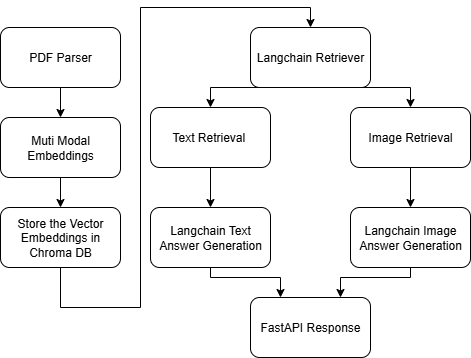

The diagram above was exported from draw.io. Its source (the exported page's mxGraphModel, read from the mxfile embedded in the PNG):
<mxGraphModel dx="864" dy="474" grid="1" gridSize="10" guides="1" tooltips="1" connect="1" arrows="1" fold="1" page="1" pageScale="1" pageWidth="850" pageHeight="1100" math="0" shadow="0">
  <root>
    <mxCell id="0" />
    <mxCell id="1" parent="0" />
    <mxCell id="TNx5H0hM9Fj0tvTq0_70-1" value="PDF Parser" style="rounded=1;whiteSpace=wrap;html=1;" vertex="1" parent="1">
      <mxGeometry x="250" y="80" width="120" height="60" as="geometry" />
    </mxCell>
    <mxCell id="TNx5H0hM9Fj0tvTq0_70-4" value="Store the Vector Embeddings in Chroma DB" style="rounded=1;whiteSpace=wrap;html=1;" vertex="1" parent="1">
      <mxGeometry x="250" y="260" width="120" height="60" as="geometry" />
    </mxCell>
    <mxCell id="TNx5H0hM9Fj0tvTq0_70-3" value="Muti Modal Embeddings" style="rounded=1;whiteSpace=wrap;html=1;" vertex="1" parent="1">
      <mxGeometry x="250" y="170" width="120" height="60" as="geometry" />
    </mxCell>
    <mxCell id="TNx5H0hM9Fj0tvTq0_70-7" value="Langchain Retriever" style="rounded=1;whiteSpace=wrap;html=1;" vertex="1" parent="1">
      <mxGeometry x="500" y="80" width="120" height="60" as="geometry" />
    </mxCell>
    <mxCell id="TNx5H0hM9Fj0tvTq0_70-8" value="Text Retrieval&amp;nbsp;" style="rounded=1;whiteSpace=wrap;html=1;" vertex="1" parent="1">
      <mxGeometry x="400" y="160" width="120" height="60" as="geometry" />
    </mxCell>
    <mxCell id="TNx5H0hM9Fj0tvTq0_70-9" value="Image Retrieval" style="rounded=1;whiteSpace=wrap;html=1;" vertex="1" parent="1">
      <mxGeometry x="600" y="160" width="120" height="60" as="geometry" />
    </mxCell>
    <mxCell id="TNx5H0hM9Fj0tvTq0_70-10" value="Langchain Text&lt;div&gt;Answer Generation&lt;/div&gt;" style="rounded=1;whiteSpace=wrap;html=1;" vertex="1" parent="1">
      <mxGeometry x="400" y="260" width="120" height="60" as="geometry" />
    </mxCell>
    <mxCell id="TNx5H0hM9Fj0tvTq0_70-11" value="Langchain Image&lt;div&gt;Answer Generation&lt;/div&gt;" style="rounded=1;whiteSpace=wrap;html=1;" vertex="1" parent="1">
      <mxGeometry x="600" y="260" width="120" height="60" as="geometry" />
    </mxCell>
    <mxCell id="TNx5H0hM9Fj0tvTq0_70-12" value="FastAPI Response" style="rounded=1;whiteSpace=wrap;html=1;" vertex="1" parent="1">
      <mxGeometry x="500" y="350" width="120" height="60" as="geometry" />
    </mxCell>
    <mxCell id="TNx5H0hM9Fj0tvTq0_70-14" value="" style="endArrow=classic;html=1;rounded=0;exitX=0.5;exitY=1;exitDx=0;exitDy=0;entryX=0.5;entryY=0;entryDx=0;entryDy=0;" edge="1" parent="1" source="TNx5H0hM9Fj0tvTq0_70-7" target="TNx5H0hM9Fj0tvTq0_70-8">
      <mxGeometry width="50" height="50" relative="1" as="geometry">
        <mxPoint x="460" y="240" as="sourcePoint" />
        <mxPoint x="510" y="190" as="targetPoint" />
        <Array as="points">
          <mxPoint x="460" y="140" />
        </Array>
      </mxGeometry>
    </mxCell>
    <mxCell id="TNx5H0hM9Fj0tvTq0_70-15" value="" style="endArrow=classic;html=1;rounded=0;entryX=0.5;entryY=0;entryDx=0;entryDy=0;exitX=0.5;exitY=1;exitDx=0;exitDy=0;" edge="1" parent="1" source="TNx5H0hM9Fj0tvTq0_70-7" target="TNx5H0hM9Fj0tvTq0_70-9">
      <mxGeometry width="50" height="50" relative="1" as="geometry">
        <mxPoint x="560" y="150" as="sourcePoint" />
        <mxPoint x="430" y="210" as="targetPoint" />
        <Array as="points">
          <mxPoint x="660" y="140" />
        </Array>
      </mxGeometry>
    </mxCell>
    <mxCell id="TNx5H0hM9Fj0tvTq0_70-17" value="" style="endArrow=classic;html=1;rounded=0;exitX=0.5;exitY=1;exitDx=0;exitDy=0;entryX=0.5;entryY=0;entryDx=0;entryDy=0;" edge="1" parent="1" source="TNx5H0hM9Fj0tvTq0_70-8" target="TNx5H0hM9Fj0tvTq0_70-10">
      <mxGeometry width="50" height="50" relative="1" as="geometry">
        <mxPoint x="380" y="260" as="sourcePoint" />
        <mxPoint x="430" y="210" as="targetPoint" />
      </mxGeometry>
    </mxCell>
    <mxCell id="TNx5H0hM9Fj0tvTq0_70-18" value="" style="endArrow=classic;html=1;rounded=0;exitX=0.5;exitY=1;exitDx=0;exitDy=0;entryX=0.5;entryY=0;entryDx=0;entryDy=0;" edge="1" parent="1" source="TNx5H0hM9Fj0tvTq0_70-9" target="TNx5H0hM9Fj0tvTq0_70-11">
      <mxGeometry width="50" height="50" relative="1" as="geometry">
        <mxPoint x="380" y="260" as="sourcePoint" />
        <mxPoint x="430" y="210" as="targetPoint" />
      </mxGeometry>
    </mxCell>
    <mxCell id="TNx5H0hM9Fj0tvTq0_70-19" value="" style="endArrow=classic;html=1;rounded=0;exitX=0.5;exitY=1;exitDx=0;exitDy=0;entryX=0.25;entryY=0;entryDx=0;entryDy=0;" edge="1" parent="1" source="TNx5H0hM9Fj0tvTq0_70-10" target="TNx5H0hM9Fj0tvTq0_70-12">
      <mxGeometry width="50" height="50" relative="1" as="geometry">
        <mxPoint x="380" y="260" as="sourcePoint" />
        <mxPoint x="430" y="210" as="targetPoint" />
        <Array as="points">
          <mxPoint x="460" y="330" />
          <mxPoint x="530" y="330" />
        </Array>
      </mxGeometry>
    </mxCell>
    <mxCell id="TNx5H0hM9Fj0tvTq0_70-20" value="" style="endArrow=classic;html=1;rounded=0;exitX=0.5;exitY=1;exitDx=0;exitDy=0;entryX=0.75;entryY=0;entryDx=0;entryDy=0;" edge="1" parent="1" source="TNx5H0hM9Fj0tvTq0_70-11" target="TNx5H0hM9Fj0tvTq0_70-12">
      <mxGeometry width="50" height="50" relative="1" as="geometry">
        <mxPoint x="380" y="260" as="sourcePoint" />
        <mxPoint x="430" y="210" as="targetPoint" />
        <Array as="points">
          <mxPoint x="660" y="330" />
          <mxPoint x="590" y="330" />
        </Array>
      </mxGeometry>
    </mxCell>
    <mxCell id="TNx5H0hM9Fj0tvTq0_70-21" value="" style="endArrow=classic;html=1;rounded=0;exitX=0.5;exitY=1;exitDx=0;exitDy=0;entryX=0.5;entryY=0;entryDx=0;entryDy=0;" edge="1" parent="1" source="TNx5H0hM9Fj0tvTq0_70-3" target="TNx5H0hM9Fj0tvTq0_70-4">
      <mxGeometry width="50" height="50" relative="1" as="geometry">
        <mxPoint x="380" y="260" as="sourcePoint" />
        <mxPoint x="430" y="210" as="targetPoint" />
      </mxGeometry>
    </mxCell>
    <mxCell id="TNx5H0hM9Fj0tvTq0_70-22" value="" style="endArrow=classic;html=1;rounded=0;exitX=0.5;exitY=1;exitDx=0;exitDy=0;entryX=0.5;entryY=0;entryDx=0;entryDy=0;" edge="1" parent="1" source="TNx5H0hM9Fj0tvTq0_70-1" target="TNx5H0hM9Fj0tvTq0_70-3">
      <mxGeometry width="50" height="50" relative="1" as="geometry">
        <mxPoint x="380" y="260" as="sourcePoint" />
        <mxPoint x="430" y="210" as="targetPoint" />
      </mxGeometry>
    </mxCell>
    <mxCell id="TNx5H0hM9Fj0tvTq0_70-23" value="" style="endArrow=classic;html=1;rounded=0;exitX=0.5;exitY=1;exitDx=0;exitDy=0;entryX=0.5;entryY=0;entryDx=0;entryDy=0;" edge="1" parent="1" source="TNx5H0hM9Fj0tvTq0_70-4" target="TNx5H0hM9Fj0tvTq0_70-7">
      <mxGeometry width="50" height="50" relative="1" as="geometry">
        <mxPoint x="380" y="260" as="sourcePoint" />
        <mxPoint x="430" y="210" as="targetPoint" />
        <Array as="points">
          <mxPoint x="310" y="360" />
          <mxPoint x="390" y="360" />
          <mxPoint x="390" y="60" />
          <mxPoint x="560" y="60" />
        </Array>
      </mxGeometry>
    </mxCell>
  </root>
</mxGraphModel>